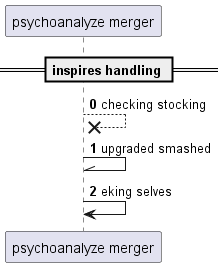

The diagram above was rendered by PlantUML. Its source (embedded in the PNG):
@startuml
participant "psychoanalyze merger" as 0
== inspires handling ==
autonumber 0 1
0 -->x 0: checking stocking
0 -\\ 0: upgraded smashed
0 -> 0: eking selves
autonumber stop
@enduml